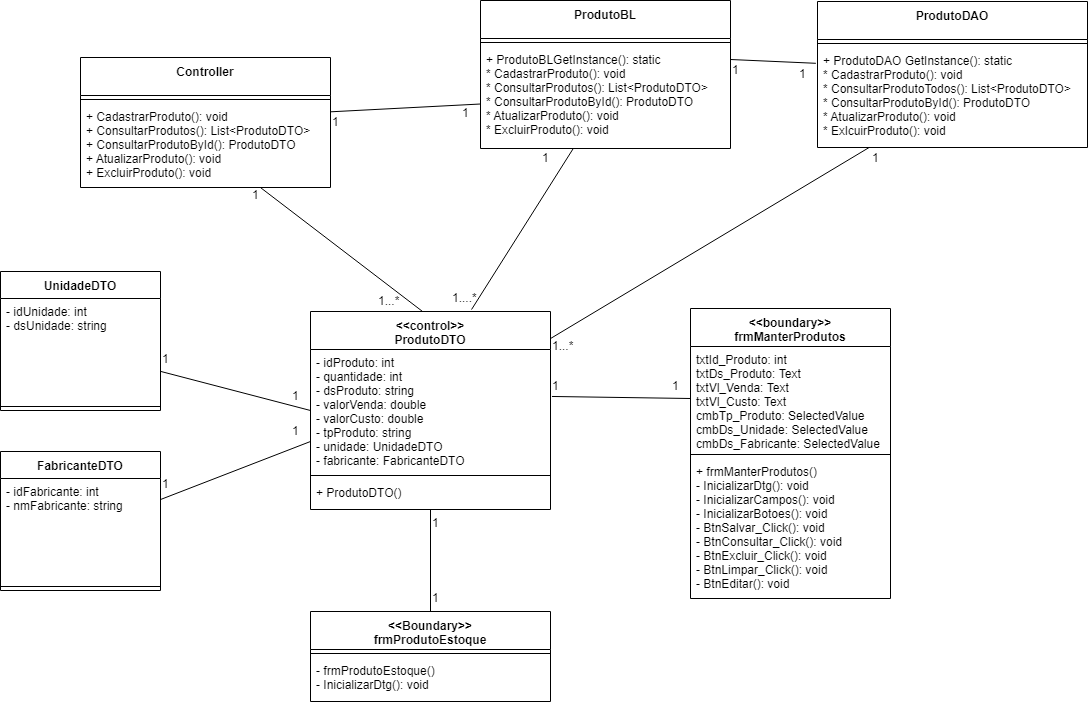

The diagram above was exported from draw.io. Its source (the exported page's mxGraphModel, read from the mxfile embedded in the PNG):
<mxGraphModel dx="1665" dy="1649" grid="1" gridSize="10" guides="1" tooltips="1" connect="1" arrows="1" fold="1" page="1" pageScale="1" pageWidth="827" pageHeight="1169" background="#ffffff" math="0" shadow="0">
  <root>
    <mxCell id="0" />
    <mxCell id="1" parent="0" />
    <mxCell id="2" value="&lt;&lt;boundary&gt;&gt;&#10;frmManterProdutos" style="swimlane;fontStyle=1;align=center;verticalAlign=top;childLayout=stackLayout;horizontal=1;startSize=38;horizontalStack=0;resizeParent=1;resizeParentMax=0;resizeLast=0;collapsible=1;marginBottom=0;fontFamily=Helvetica;" parent="1" vertex="1">
      <mxGeometry x="430" y="167" width="200" height="290" as="geometry" />
    </mxCell>
    <mxCell id="3" value="txtId_Produto: int&#10;txtDs_Produto: Text&#10;txtVl_Venda: Text&#10;txtVl_Custo: Text&#10;cmbTp_Produto: SelectedValue&#10;cmbDs_Unidade: SelectedValue&#10;cmbDs_Fabricante: SelectedValue" style="text;strokeColor=none;fillColor=none;align=left;verticalAlign=top;spacingLeft=4;spacingRight=4;overflow=hidden;rotatable=0;points=[[0,0.5],[1,0.5]];portConstraint=eastwest;fontFamily=Helvetica;" parent="2" vertex="1">
      <mxGeometry y="38" width="200" height="104" as="geometry" />
    </mxCell>
    <mxCell id="4" value="" style="line;strokeWidth=1;fillColor=none;align=left;verticalAlign=middle;spacingTop=-1;spacingLeft=3;spacingRight=3;rotatable=0;labelPosition=right;points=[];portConstraint=eastwest;fontFamily=Helvetica;" parent="2" vertex="1">
      <mxGeometry y="142" width="200" height="8" as="geometry" />
    </mxCell>
    <mxCell id="5" value="+ frmManterProdutos()&#10;- InicializarDtg(): void&#10;- InicializarCampos(): void&#10;- InicializarBotoes(): void&#10;- BtnSalvar_Click(): void&#10;- BtnConsultar_Click(): void&#10;- BtnExcluir_Click(): void&#10;- BtnLimpar_Click(): void&#10;- BtnEditar(): void" style="text;strokeColor=none;fillColor=none;align=left;verticalAlign=top;spacingLeft=4;spacingRight=4;overflow=hidden;rotatable=0;points=[[0,0.5],[1,0.5]];portConstraint=eastwest;fontFamily=Helvetica;" parent="2" vertex="1">
      <mxGeometry y="150" width="200" height="140" as="geometry" />
    </mxCell>
    <mxCell id="7" value="&lt;&lt;control&gt;&gt;&#10;ProdutoDTO&#10;" style="swimlane;fontStyle=1;align=center;verticalAlign=top;childLayout=stackLayout;horizontal=1;startSize=38;horizontalStack=0;resizeParent=1;resizeParentMax=0;resizeLast=0;collapsible=1;marginBottom=0;fontFamily=Helvetica;" parent="1" vertex="1">
      <mxGeometry x="50" y="170" width="240" height="198" as="geometry" />
    </mxCell>
    <mxCell id="8" value="- idProduto: int&#10;- quantidade: int&#10;- dsProduto: string&#10;- valorVenda: double&#10;- valorCusto: double&#10;- tpProduto: string&#10;- unidade: UnidadeDTO &#10;- fabricante: FabricanteDTO " style="text;strokeColor=none;fillColor=none;align=left;verticalAlign=top;spacingLeft=4;spacingRight=4;overflow=hidden;rotatable=0;points=[[0,0.5],[1,0.5]];portConstraint=eastwest;fontFamily=Helvetica;" parent="7" vertex="1">
      <mxGeometry y="38" width="240" height="122" as="geometry" />
    </mxCell>
    <mxCell id="9" value="" style="line;strokeWidth=1;fillColor=none;align=left;verticalAlign=middle;spacingTop=-1;spacingLeft=3;spacingRight=3;rotatable=0;labelPosition=right;points=[];portConstraint=eastwest;fontFamily=Helvetica;" parent="7" vertex="1">
      <mxGeometry y="160" width="240" height="8" as="geometry" />
    </mxCell>
    <mxCell id="10" value="+ ProdutoDTO()" style="text;strokeColor=none;fillColor=none;align=left;verticalAlign=top;spacingLeft=4;spacingRight=4;overflow=hidden;rotatable=0;points=[[0,0.5],[1,0.5]];portConstraint=eastwest;fontFamily=Helvetica;" parent="7" vertex="1">
      <mxGeometry y="168" width="240" height="30" as="geometry" />
    </mxCell>
    <mxCell id="isC7bSOzmzzJhT7KMHXB-15" value="&lt;&lt;Boundary&gt;&gt;&#10;frmProdutoEstoque&#10;" style="swimlane;fontStyle=1;align=center;verticalAlign=top;childLayout=stackLayout;horizontal=1;startSize=38;horizontalStack=0;resizeParent=1;resizeParentMax=0;resizeLast=0;collapsible=1;marginBottom=0;fontFamily=Helvetica;" parent="1" vertex="1">
      <mxGeometry x="50" y="470" width="240" height="90" as="geometry" />
    </mxCell>
    <mxCell id="isC7bSOzmzzJhT7KMHXB-17" value="" style="line;strokeWidth=1;fillColor=none;align=left;verticalAlign=middle;spacingTop=-1;spacingLeft=3;spacingRight=3;rotatable=0;labelPosition=right;points=[];portConstraint=eastwest;fontFamily=Helvetica;" parent="isC7bSOzmzzJhT7KMHXB-15" vertex="1">
      <mxGeometry y="38" width="240" height="8" as="geometry" />
    </mxCell>
    <mxCell id="isC7bSOzmzzJhT7KMHXB-18" value="- frmProdutoEstoque()&#10;- InicializarDtg(): void" style="text;strokeColor=none;fillColor=none;align=left;verticalAlign=top;spacingLeft=4;spacingRight=4;overflow=hidden;rotatable=0;points=[[0,0.5],[1,0.5]];portConstraint=eastwest;fontFamily=Helvetica;" parent="isC7bSOzmzzJhT7KMHXB-15" vertex="1">
      <mxGeometry y="46" width="240" height="44" as="geometry" />
    </mxCell>
    <mxCell id="12" value="Controller" style="swimlane;fontStyle=1;align=center;verticalAlign=top;childLayout=stackLayout;horizontal=1;startSize=38;horizontalStack=0;resizeParent=1;resizeParentMax=0;resizeLast=0;collapsible=1;marginBottom=0;fontFamily=Helvetica;" parent="1" vertex="1">
      <mxGeometry x="-180" y="-84" width="250" height="130" as="geometry" />
    </mxCell>
    <mxCell id="14" value="" style="line;strokeWidth=1;fillColor=none;align=left;verticalAlign=middle;spacingTop=-1;spacingLeft=3;spacingRight=3;rotatable=0;labelPosition=right;points=[];portConstraint=eastwest;fontFamily=Helvetica;" parent="12" vertex="1">
      <mxGeometry y="38" width="250" height="8" as="geometry" />
    </mxCell>
    <mxCell id="15" value="+ CadastrarProduto(): void&#10;+ ConsultarProdutos(): List&lt;ProdutoDTO&gt; &#10;+ ConsultarProdutoById(): ProdutoDTO&#10;+ AtualizarProduto(): void&#10;+ ExcluirProduto(): void&#10;" style="text;strokeColor=none;fillColor=none;align=left;verticalAlign=top;spacingLeft=4;spacingRight=4;overflow=hidden;rotatable=0;points=[[0,0.5],[1,0.5]];portConstraint=eastwest;fontFamily=Helvetica;" parent="12" vertex="1">
      <mxGeometry y="46" width="250" height="84" as="geometry" />
    </mxCell>
    <mxCell id="riqTAtoISOp7Sq6yBoTU-44" value="ProdutoBL" style="swimlane;fontStyle=1;align=center;verticalAlign=top;childLayout=stackLayout;horizontal=1;startSize=38;horizontalStack=0;resizeParent=1;resizeParentMax=0;resizeLast=0;collapsible=1;marginBottom=0;fontFamily=Helvetica;" parent="1" vertex="1">
      <mxGeometry x="220" y="-141" width="250" height="148" as="geometry" />
    </mxCell>
    <mxCell id="riqTAtoISOp7Sq6yBoTU-46" value="" style="line;strokeWidth=1;fillColor=none;align=left;verticalAlign=middle;spacingTop=-1;spacingLeft=3;spacingRight=3;rotatable=0;labelPosition=right;points=[];portConstraint=eastwest;fontFamily=Helvetica;" parent="riqTAtoISOp7Sq6yBoTU-44" vertex="1">
      <mxGeometry y="38" width="250" height="8" as="geometry" />
    </mxCell>
    <mxCell id="riqTAtoISOp7Sq6yBoTU-47" value="+ ProdutoBLGetInstance(): static&#10;* CadastrarProduto(): void&#10;* ConsultarProdutos(): List&lt;ProdutoDTO&gt;&#10;* ConsultarProdutoById(): ProdutoDTO&#10;* AtualizarProduto(): void&#10;* ExcluirProduto(): void" style="text;strokeColor=none;fillColor=none;align=left;verticalAlign=top;spacingLeft=4;spacingRight=4;overflow=hidden;rotatable=0;points=[[0,0.5],[1,0.5]];portConstraint=eastwest;fontFamily=Helvetica;" parent="riqTAtoISOp7Sq6yBoTU-44" vertex="1">
      <mxGeometry y="46" width="250" height="102" as="geometry" />
    </mxCell>
    <mxCell id="riqTAtoISOp7Sq6yBoTU-49" value="ProdutoDAO" style="swimlane;fontStyle=1;align=center;verticalAlign=top;childLayout=stackLayout;horizontal=1;startSize=38;horizontalStack=0;resizeParent=1;resizeParentMax=0;resizeLast=0;collapsible=1;marginBottom=0;fontFamily=Helvetica;" parent="1" vertex="1">
      <mxGeometry x="557" y="-140" width="270" height="146" as="geometry" />
    </mxCell>
    <mxCell id="riqTAtoISOp7Sq6yBoTU-51" value="" style="line;strokeWidth=1;fillColor=none;align=left;verticalAlign=middle;spacingTop=-1;spacingLeft=3;spacingRight=3;rotatable=0;labelPosition=right;points=[];portConstraint=eastwest;fontFamily=Helvetica;" parent="riqTAtoISOp7Sq6yBoTU-49" vertex="1">
      <mxGeometry y="38" width="270" height="8" as="geometry" />
    </mxCell>
    <mxCell id="riqTAtoISOp7Sq6yBoTU-52" value="+ ProdutoDAO GetInstance(): static&#10;* CadastrarProduto(): void&#10;* ConsultarProdutoTodos(): List&lt;ProdutoDTO&gt;&#10;* ConsultarProdutoById(): ProdutoDTO&#10;* AtualizarProduto(): void&#10;* ExlcuirProduto(): void" style="text;strokeColor=none;fillColor=none;align=left;verticalAlign=top;spacingLeft=4;spacingRight=4;overflow=hidden;rotatable=0;points=[[0,0.5],[1,0.5]];portConstraint=eastwest;fontFamily=Helvetica;" parent="riqTAtoISOp7Sq6yBoTU-49" vertex="1">
      <mxGeometry y="46" width="270" height="100" as="geometry" />
    </mxCell>
    <mxCell id="riqTAtoISOp7Sq6yBoTU-54" value="" style="endArrow=none;html=1;exitX=1.006;exitY=0.385;exitDx=0;exitDy=0;exitPerimeter=0;entryX=0;entryY=0.5;entryDx=0;entryDy=0;" parent="1" source="8" target="3" edge="1">
      <mxGeometry width="50" height="50" relative="1" as="geometry">
        <mxPoint x="213.5" y="278" as="sourcePoint" />
        <mxPoint x="333.5" y="208" as="targetPoint" />
      </mxGeometry>
    </mxCell>
    <mxCell id="Gp06XE7Lex8IBQzDpyED-30" value="UnidadeDTO" style="swimlane;fontStyle=1;align=center;verticalAlign=top;childLayout=stackLayout;horizontal=1;startSize=27;horizontalStack=0;resizeParent=1;resizeParentMax=0;resizeLast=0;collapsible=1;marginBottom=0;fontFamily=Helvetica;" parent="1" vertex="1">
      <mxGeometry x="-260" y="130" width="160" height="139" as="geometry" />
    </mxCell>
    <mxCell id="Gp06XE7Lex8IBQzDpyED-31" value="- idUnidade: int&#10;- dsUnidade: string" style="text;strokeColor=none;fillColor=none;align=left;verticalAlign=top;spacingLeft=4;spacingRight=4;overflow=hidden;rotatable=0;points=[[0,0.5],[1,0.5]];portConstraint=eastwest;fontFamily=Helvetica;" parent="Gp06XE7Lex8IBQzDpyED-30" vertex="1">
      <mxGeometry y="27" width="160" height="104" as="geometry" />
    </mxCell>
    <mxCell id="Gp06XE7Lex8IBQzDpyED-32" value="" style="line;strokeWidth=1;fillColor=none;align=left;verticalAlign=middle;spacingTop=-1;spacingLeft=3;spacingRight=3;rotatable=0;labelPosition=right;points=[];portConstraint=eastwest;fontFamily=Helvetica;" parent="Gp06XE7Lex8IBQzDpyED-30" vertex="1">
      <mxGeometry y="131" width="160" height="8" as="geometry" />
    </mxCell>
    <mxCell id="Gp06XE7Lex8IBQzDpyED-34" value="" style="endArrow=none;html=1;entryX=0;entryY=0.5;entryDx=0;entryDy=0;" parent="1" source="Gp06XE7Lex8IBQzDpyED-31" target="8" edge="1">
      <mxGeometry width="50" height="50" relative="1" as="geometry">
        <mxPoint x="-40" y="260" as="sourcePoint" />
        <mxPoint x="40" y="260" as="targetPoint" />
      </mxGeometry>
    </mxCell>
    <mxCell id="Gp06XE7Lex8IBQzDpyED-35" value="FabricanteDTO" style="swimlane;fontStyle=1;align=center;verticalAlign=top;childLayout=stackLayout;horizontal=1;startSize=27;horizontalStack=0;resizeParent=1;resizeParentMax=0;resizeLast=0;collapsible=1;marginBottom=0;fontFamily=Helvetica;" parent="1" vertex="1">
      <mxGeometry x="-260" y="310" width="160" height="139" as="geometry" />
    </mxCell>
    <mxCell id="Gp06XE7Lex8IBQzDpyED-36" value="- idFabricante: int&#10;- nmFabricante: string" style="text;strokeColor=none;fillColor=none;align=left;verticalAlign=top;spacingLeft=4;spacingRight=4;overflow=hidden;rotatable=0;points=[[0,0.5],[1,0.5]];portConstraint=eastwest;fontFamily=Helvetica;" parent="Gp06XE7Lex8IBQzDpyED-35" vertex="1">
      <mxGeometry y="27" width="160" height="104" as="geometry" />
    </mxCell>
    <mxCell id="Gp06XE7Lex8IBQzDpyED-37" value="" style="line;strokeWidth=1;fillColor=none;align=left;verticalAlign=middle;spacingTop=-1;spacingLeft=3;spacingRight=3;rotatable=0;labelPosition=right;points=[];portConstraint=eastwest;fontFamily=Helvetica;" parent="Gp06XE7Lex8IBQzDpyED-35" vertex="1">
      <mxGeometry y="131" width="160" height="8" as="geometry" />
    </mxCell>
    <mxCell id="Gp06XE7Lex8IBQzDpyED-38" value="" style="endArrow=none;html=1;entryX=0;entryY=0.754;entryDx=0;entryDy=0;entryPerimeter=0;" parent="1" source="Gp06XE7Lex8IBQzDpyED-36" target="8" edge="1">
      <mxGeometry width="50" height="50" relative="1" as="geometry">
        <mxPoint x="-90" y="239.86956521739125" as="sourcePoint" />
        <mxPoint x="60" y="279" as="targetPoint" />
      </mxGeometry>
    </mxCell>
    <mxCell id="Gp06XE7Lex8IBQzDpyED-41" value="" style="endArrow=none;html=1;entryX=0.467;entryY=0;entryDx=0;entryDy=0;entryPerimeter=0;" parent="1" source="15" target="7" edge="1">
      <mxGeometry width="50" height="50" relative="1" as="geometry">
        <mxPoint x="60" y="99.86956521739125" as="sourcePoint" />
        <mxPoint x="210" y="139" as="targetPoint" />
      </mxGeometry>
    </mxCell>
    <mxCell id="Gp06XE7Lex8IBQzDpyED-42" value="" style="endArrow=none;html=1;entryX=0.671;entryY=-0.01;entryDx=0;entryDy=0;entryPerimeter=0;" parent="1" source="riqTAtoISOp7Sq6yBoTU-47" target="7" edge="1">
      <mxGeometry width="50" height="50" relative="1" as="geometry">
        <mxPoint x="153.13191489361702" y="59" as="sourcePoint" />
        <mxPoint x="172.07999999999993" y="180" as="targetPoint" />
      </mxGeometry>
    </mxCell>
    <mxCell id="Gp06XE7Lex8IBQzDpyED-43" value="" style="endArrow=none;html=1;" parent="1" target="riqTAtoISOp7Sq6yBoTU-47" edge="1">
      <mxGeometry width="50" height="50" relative="1" as="geometry">
        <mxPoint x="70" y="-29.684931506849352" as="sourcePoint" />
        <mxPoint x="172.07999999999993" y="180" as="targetPoint" />
      </mxGeometry>
    </mxCell>
    <mxCell id="Gp06XE7Lex8IBQzDpyED-44" value="" style="endArrow=none;html=1;entryX=-0.006;entryY=0.567;entryDx=0;entryDy=0;entryPerimeter=0;exitX=1;exitY=0.5;exitDx=0;exitDy=0;" parent="1" edge="1">
      <mxGeometry width="50" height="50" relative="1" as="geometry">
        <mxPoint x="470" y="-82" as="sourcePoint" />
        <mxPoint x="555.3800000000001" y="-78.18599999999992" as="targetPoint" />
      </mxGeometry>
    </mxCell>
    <mxCell id="Gp06XE7Lex8IBQzDpyED-46" value="" style="endArrow=none;html=1;" parent="1" source="riqTAtoISOp7Sq6yBoTU-52" target="7" edge="1">
      <mxGeometry width="50" height="50" relative="1" as="geometry">
        <mxPoint x="391.81672744383013" y="60" as="sourcePoint" />
        <mxPoint x="298.03999999999996" y="179.01999999999998" as="targetPoint" />
      </mxGeometry>
    </mxCell>
    <mxCell id="6HE6WJs6WhWr02SHj7nA-15" value="1" style="text;html=1;resizable=0;points=[];autosize=1;align=left;verticalAlign=top;spacingTop=-4;" parent="1" vertex="1">
      <mxGeometry x="-100" y="208" width="20" height="20" as="geometry" />
    </mxCell>
    <mxCell id="6HE6WJs6WhWr02SHj7nA-16" value="1" style="text;html=1;resizable=0;points=[];autosize=1;align=left;verticalAlign=top;spacingTop=-4;" parent="1" vertex="1">
      <mxGeometry x="30" y="245" width="20" height="20" as="geometry" />
    </mxCell>
    <mxCell id="6HE6WJs6WhWr02SHj7nA-17" value="1" style="text;html=1;resizable=0;points=[];autosize=1;align=left;verticalAlign=top;spacingTop=-4;" parent="1" vertex="1">
      <mxGeometry x="-100" y="333" width="20" height="20" as="geometry" />
    </mxCell>
    <mxCell id="6HE6WJs6WhWr02SHj7nA-18" value="1" style="text;html=1;resizable=0;points=[];autosize=1;align=left;verticalAlign=top;spacingTop=-4;" parent="1" vertex="1">
      <mxGeometry x="30" y="280" width="20" height="20" as="geometry" />
    </mxCell>
    <mxCell id="6HE6WJs6WhWr02SHj7nA-19" value="1" style="text;html=1;resizable=0;points=[];autosize=1;align=left;verticalAlign=top;spacingTop=-4;" parent="1" vertex="1">
      <mxGeometry x="410" y="235" width="20" height="20" as="geometry" />
    </mxCell>
    <mxCell id="6HE6WJs6WhWr02SHj7nA-20" value="1" style="text;html=1;resizable=0;points=[];autosize=1;align=left;verticalAlign=top;spacingTop=-4;" parent="1" vertex="1">
      <mxGeometry x="290" y="235" width="20" height="20" as="geometry" />
    </mxCell>
    <mxCell id="6HE6WJs6WhWr02SHj7nA-21" value="1" style="text;html=1;resizable=0;points=[];autosize=1;align=left;verticalAlign=top;spacingTop=-4;" parent="1" vertex="1">
      <mxGeometry x="-10" y="44" width="20" height="20" as="geometry" />
    </mxCell>
    <mxCell id="6HE6WJs6WhWr02SHj7nA-22" value="1...*" style="text;html=1;resizable=0;points=[];autosize=1;align=left;verticalAlign=top;spacingTop=-4;" parent="1" vertex="1">
      <mxGeometry x="116" y="150" width="40" height="20" as="geometry" />
    </mxCell>
    <mxCell id="6HE6WJs6WhWr02SHj7nA-23" value="1" style="text;html=1;resizable=0;points=[];autosize=1;align=left;verticalAlign=top;spacingTop=-4;" parent="1" vertex="1">
      <mxGeometry x="70" y="-29" width="20" height="20" as="geometry" />
    </mxCell>
    <mxCell id="6HE6WJs6WhWr02SHj7nA-24" value="1" style="text;html=1;resizable=0;points=[];autosize=1;align=left;verticalAlign=top;spacingTop=-4;" parent="1" vertex="1">
      <mxGeometry x="200" y="-38" width="20" height="20" as="geometry" />
    </mxCell>
    <mxCell id="6HE6WJs6WhWr02SHj7nA-25" value="1" style="text;html=1;resizable=0;points=[];autosize=1;align=left;verticalAlign=top;spacingTop=-4;" parent="1" vertex="1">
      <mxGeometry x="280" y="7" width="20" height="20" as="geometry" />
    </mxCell>
    <mxCell id="6HE6WJs6WhWr02SHj7nA-26" value="1....*" style="text;html=1;resizable=0;points=[];autosize=1;align=left;verticalAlign=top;spacingTop=-4;" parent="1" vertex="1">
      <mxGeometry x="190" y="147" width="40" height="20" as="geometry" />
    </mxCell>
    <mxCell id="6HE6WJs6WhWr02SHj7nA-27" value="1...*" style="text;html=1;resizable=0;points=[];autosize=1;align=left;verticalAlign=top;spacingTop=-4;" parent="1" vertex="1">
      <mxGeometry x="290" y="195" width="40" height="20" as="geometry" />
    </mxCell>
    <mxCell id="6HE6WJs6WhWr02SHj7nA-28" value="1" style="text;html=1;resizable=0;points=[];autosize=1;align=left;verticalAlign=top;spacingTop=-4;" parent="1" vertex="1">
      <mxGeometry x="610" y="7" width="20" height="20" as="geometry" />
    </mxCell>
    <mxCell id="6HE6WJs6WhWr02SHj7nA-29" value="1" style="text;html=1;resizable=0;points=[];autosize=1;align=left;verticalAlign=top;spacingTop=-4;" parent="1" vertex="1">
      <mxGeometry x="470" y="-81" width="20" height="20" as="geometry" />
    </mxCell>
    <mxCell id="6HE6WJs6WhWr02SHj7nA-30" value="1" style="text;html=1;resizable=0;points=[];autosize=1;align=left;verticalAlign=top;spacingTop=-4;" parent="1" vertex="1">
      <mxGeometry x="537" y="-77" width="20" height="20" as="geometry" />
    </mxCell>
    <mxCell id="isC7bSOzmzzJhT7KMHXB-20" value="" style="endArrow=none;html=1;" parent="1" source="10" target="isC7bSOzmzzJhT7KMHXB-15" edge="1">
      <mxGeometry width="50" height="50" relative="1" as="geometry">
        <mxPoint x="141.44000000000005" y="399.97" as="sourcePoint" />
        <mxPoint x="280" y="402" as="targetPoint" />
      </mxGeometry>
    </mxCell>
    <mxCell id="isC7bSOzmzzJhT7KMHXB-21" value="1" style="text;html=1;resizable=0;points=[];autosize=1;align=left;verticalAlign=top;spacingTop=-4;" parent="1" vertex="1">
      <mxGeometry x="170" y="372" width="20" height="20" as="geometry" />
    </mxCell>
    <mxCell id="isC7bSOzmzzJhT7KMHXB-22" value="1" style="text;html=1;resizable=0;points=[];autosize=1;align=left;verticalAlign=top;spacingTop=-4;" parent="1" vertex="1">
      <mxGeometry x="170" y="447" width="20" height="20" as="geometry" />
    </mxCell>
  </root>
</mxGraphModel>